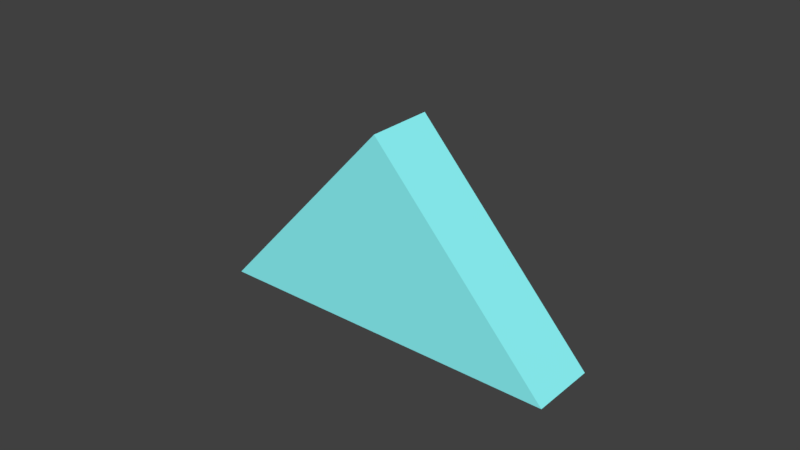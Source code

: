 # Source: magnetic_field_direction.blend  (saved by Blender 2.80.75; exported with 4.5.12 LTS)
import bpy
from mathutils import Matrix  # noqa: F401  (used for matrix-valued properties, if any)

bpy.ops.wm.read_factory_settings(use_empty=True)
scene = bpy.context.scene
scene.name = 'Scene'

# ---- collections
col_collection_1 = bpy.data.collections.new('Collection 1'); scene.collection.children.link(col_collection_1)

# ---- materials (node trees are filled in below, after node groups)
mat_material = bpy.data.materials.new('Material')
mat_material.use_transparent_shadow = False
mat_material.diffuse_color = (0.2789, 0.9734, 1.0, 1.0)
mat_material.specular_intensity = 0.4899
mat_material.metallic = 0.3482

# ---- material node trees

# ---- world
world_world = bpy.data.worlds.new('World'); scene.world = world_world
world_world.color = (0.05088, 0.05088, 0.05088)
world_world.use_sun_shadow = False
world_world.sun_shadow_jitter_overblur = 0.0
world_world.cycles.sampling_method = 'MANUAL'

# ---- meshes
me_cube_008 = bpy.data.meshes.new('Cube.008')
me_cube_008.from_pydata([(-0.02879, -0.01345, -0.03268), (0.0, -0.01345, 0.04149), (-0.02879, 0.01345, -0.03268), (0.0, 0.01345, 0.04149), (0.02879, -0.01345, -0.03268), (0.02879, 0.01345, -0.03268)], [], [(0, 1, 3, 2), (2, 3, 5), (1, 0, 4), (0, 2, 5, 4), (5, 3, 1, 4)])
_uv = me_cube_008.uv_layers.new(name='UVMap')
_uv.uv.foreach_set('vector', [0.375, 0.0, 0.625, 0.0, 0.625, 0.25, 0.375, 0.25, 0.375, 0.25, 0.875, 0.5, 0.625, 0.5, 0.875, 0.75, 0.375, 0.0, 0.625, 0.75, 0.375, 0.0, 0.375, 0.25, 0.625, 0.5, 0.625, 0.75, 0.625, 0.5, 0.875, 0.5, 0.875, 0.75, 0.625, 0.75])
me_cube_008.materials.append(mat_material)
me_cube_008.use_remesh_preserve_volume = False
me_cube_008.use_remesh_preserve_attributes = False
me_cube_008.use_mirror_vertex_groups = False
me_cube_008.update()

# ---- objects
ob_direction_1_of_b_field_002 = bpy.data.objects.new('Direction_1_of_B_field.002', me_cube_008)

# ---- transforms, parenting, visibility, modifiers, constraints
ob_direction_1_of_b_field_002.location = (0.0, 0.0, 0.0)
ob_direction_1_of_b_field_002.scale = (2.037, 0.8224, 0.8631)
ob_direction_1_of_b_field_002.instance_type = 'VERTS'
ob_direction_1_of_b_field_002.lineart.crease_threshold = 0.0

# ---- collection membership
scene.collection.objects.link(ob_direction_1_of_b_field_002)

# ---- scene / render settings (as saved in the file)
scene.frame_start = 1; scene.frame_end = 250; scene.frame_set(21)
scene.render.engine = 'BLENDER_EEVEE_NEXT'
scene.render.resolution_percentage = 50
scene.render.dither_intensity = 0.0
scene.cycles.use_denoising = False
scene.cycles.samples = 128
scene.cycles.sampling_pattern = 'TABULATED_SOBOL'
scene.cycles.use_adaptive_sampling = False
scene.cycles.use_light_tree = False
scene.cycles.blur_glossy = 0.0
scene.cycles.sample_clamp_indirect = 0.0
scene.view_settings.view_transform = 'Standard'
bpy.context.view_layer.update()

# ---- added for rendering (the .blend has no active camera and no usable light): camera, sun
cam_auto = bpy.data.cameras.new('AutoCamera')
cam_auto.lens = 50.0
cam_auto.sensor_width = 36.0
cam_auto.clip_end = 1000.0
ob_auto_camera = bpy.data.objects.new('AutoCamera', cam_auto)
scene.collection.objects.link(ob_auto_camera)
ob_auto_camera.location = (0.185045, -0.222054, 0.151838)
ob_auto_camera.rotation_euler = (1.09748, -7.21219e-08, 0.694738)
scene.camera = ob_auto_camera
light_auto_sun = bpy.data.lights.new('AutoSun', 'SUN')
light_auto_sun.energy = 3.0
light_auto_sun.angle = 0.0523599
ob_auto_sun = bpy.data.objects.new('AutoSun', light_auto_sun)
scene.collection.objects.link(ob_auto_sun)
ob_auto_sun.rotation_euler = (0.872665, 0.174533, 0.523599)
bpy.context.view_layer.update()
